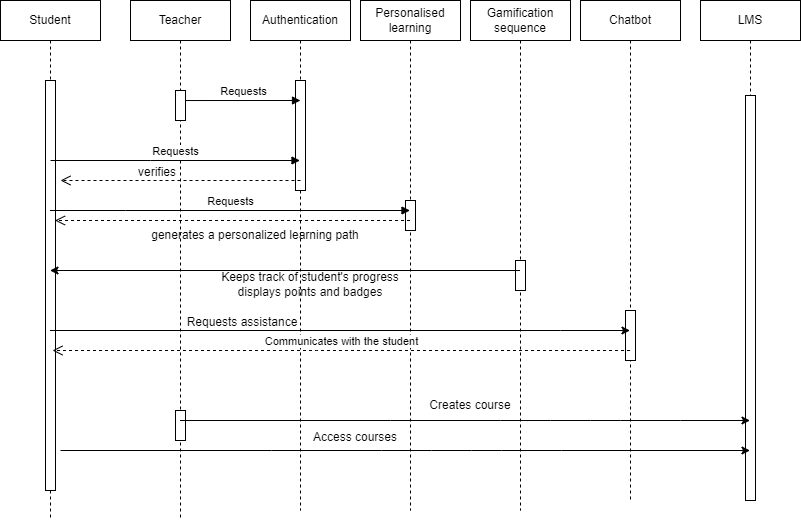

The diagram above was exported from draw.io. Its source (the exported page's mxGraphModel, read from the mxfile embedded in the PNG):
<mxGraphModel dx="794" dy="462" grid="1" gridSize="10" guides="1" tooltips="1" connect="1" arrows="1" fold="1" page="1" pageScale="1" pageWidth="850" pageHeight="1100" math="0" shadow="0">
  <root>
    <mxCell id="0" />
    <mxCell id="1" parent="0" />
    <mxCell id="YtqX-1mWY_iwbsNwL38m-1" value="Student" style="shape=umlLifeline;perimeter=lifelinePerimeter;whiteSpace=wrap;html=1;container=1;dropTarget=0;collapsible=0;recursiveResize=0;outlineConnect=0;portConstraint=eastwest;newEdgeStyle={&quot;edgeStyle&quot;:&quot;elbowEdgeStyle&quot;,&quot;elbow&quot;:&quot;vertical&quot;,&quot;curved&quot;:0,&quot;rounded&quot;:0};" parent="1" vertex="1">
      <mxGeometry x="10" y="260" width="100" height="520" as="geometry" />
    </mxCell>
    <mxCell id="YtqX-1mWY_iwbsNwL38m-8" value="" style="html=1;points=[];perimeter=orthogonalPerimeter;outlineConnect=0;targetShapes=umlLifeline;portConstraint=eastwest;newEdgeStyle={&quot;edgeStyle&quot;:&quot;elbowEdgeStyle&quot;,&quot;elbow&quot;:&quot;vertical&quot;,&quot;curved&quot;:0,&quot;rounded&quot;:0};" parent="YtqX-1mWY_iwbsNwL38m-1" vertex="1">
      <mxGeometry x="45" y="80" width="10" height="410" as="geometry" />
    </mxCell>
    <mxCell id="YtqX-1mWY_iwbsNwL38m-2" value="Gamification sequence" style="shape=umlLifeline;perimeter=lifelinePerimeter;whiteSpace=wrap;html=1;container=1;dropTarget=0;collapsible=0;recursiveResize=0;outlineConnect=0;portConstraint=eastwest;newEdgeStyle={&quot;edgeStyle&quot;:&quot;elbowEdgeStyle&quot;,&quot;elbow&quot;:&quot;vertical&quot;,&quot;curved&quot;:0,&quot;rounded&quot;:0};" parent="1" vertex="1">
      <mxGeometry x="480" y="260" width="100" height="510" as="geometry" />
    </mxCell>
    <mxCell id="YtqX-1mWY_iwbsNwL38m-19" value="" style="html=1;points=[];perimeter=orthogonalPerimeter;outlineConnect=0;targetShapes=umlLifeline;portConstraint=eastwest;newEdgeStyle={&quot;edgeStyle&quot;:&quot;elbowEdgeStyle&quot;,&quot;elbow&quot;:&quot;vertical&quot;,&quot;curved&quot;:0,&quot;rounded&quot;:0};" parent="YtqX-1mWY_iwbsNwL38m-2" vertex="1">
      <mxGeometry x="45" y="260" width="10" height="30" as="geometry" />
    </mxCell>
    <mxCell id="YtqX-1mWY_iwbsNwL38m-3" value="Authentication" style="shape=umlLifeline;perimeter=lifelinePerimeter;whiteSpace=wrap;html=1;container=1;dropTarget=0;collapsible=0;recursiveResize=0;outlineConnect=0;portConstraint=eastwest;newEdgeStyle={&quot;edgeStyle&quot;:&quot;elbowEdgeStyle&quot;,&quot;elbow&quot;:&quot;vertical&quot;,&quot;curved&quot;:0,&quot;rounded&quot;:0};" parent="1" vertex="1">
      <mxGeometry x="260" y="260" width="100" height="510" as="geometry" />
    </mxCell>
    <mxCell id="YtqX-1mWY_iwbsNwL38m-17" value="" style="html=1;points=[];perimeter=orthogonalPerimeter;outlineConnect=0;targetShapes=umlLifeline;portConstraint=eastwest;newEdgeStyle={&quot;edgeStyle&quot;:&quot;elbowEdgeStyle&quot;,&quot;elbow&quot;:&quot;vertical&quot;,&quot;curved&quot;:0,&quot;rounded&quot;:0};" parent="YtqX-1mWY_iwbsNwL38m-3" vertex="1">
      <mxGeometry x="45" y="80" width="10" height="110" as="geometry" />
    </mxCell>
    <mxCell id="YtqX-1mWY_iwbsNwL38m-4" value="Chatbot" style="shape=umlLifeline;perimeter=lifelinePerimeter;whiteSpace=wrap;html=1;container=1;dropTarget=0;collapsible=0;recursiveResize=0;outlineConnect=0;portConstraint=eastwest;newEdgeStyle={&quot;edgeStyle&quot;:&quot;elbowEdgeStyle&quot;,&quot;elbow&quot;:&quot;vertical&quot;,&quot;curved&quot;:0,&quot;rounded&quot;:0};" parent="1" vertex="1">
      <mxGeometry x="590" y="260" width="100" height="500" as="geometry" />
    </mxCell>
    <mxCell id="YtqX-1mWY_iwbsNwL38m-49" value="" style="html=1;points=[];perimeter=orthogonalPerimeter;outlineConnect=0;targetShapes=umlLifeline;portConstraint=eastwest;newEdgeStyle={&quot;edgeStyle&quot;:&quot;elbowEdgeStyle&quot;,&quot;elbow&quot;:&quot;vertical&quot;,&quot;curved&quot;:0,&quot;rounded&quot;:0};" parent="YtqX-1mWY_iwbsNwL38m-4" vertex="1">
      <mxGeometry x="45" y="310" width="10" height="50" as="geometry" />
    </mxCell>
    <mxCell id="YtqX-1mWY_iwbsNwL38m-7" value="LMS" style="shape=umlLifeline;perimeter=lifelinePerimeter;whiteSpace=wrap;html=1;container=1;dropTarget=0;collapsible=0;recursiveResize=0;outlineConnect=0;portConstraint=eastwest;newEdgeStyle={&quot;edgeStyle&quot;:&quot;elbowEdgeStyle&quot;,&quot;elbow&quot;:&quot;vertical&quot;,&quot;curved&quot;:0,&quot;rounded&quot;:0};" parent="1" vertex="1">
      <mxGeometry x="710" y="260" width="100" height="500" as="geometry" />
    </mxCell>
    <mxCell id="YtqX-1mWY_iwbsNwL38m-43" value="" style="html=1;points=[];perimeter=orthogonalPerimeter;outlineConnect=0;targetShapes=umlLifeline;portConstraint=eastwest;newEdgeStyle={&quot;edgeStyle&quot;:&quot;elbowEdgeStyle&quot;,&quot;elbow&quot;:&quot;vertical&quot;,&quot;curved&quot;:0,&quot;rounded&quot;:0};" parent="YtqX-1mWY_iwbsNwL38m-7" vertex="1">
      <mxGeometry x="45" y="95" width="10" height="405" as="geometry" />
    </mxCell>
    <mxCell id="YtqX-1mWY_iwbsNwL38m-20" value="Teacher" style="shape=umlLifeline;perimeter=lifelinePerimeter;whiteSpace=wrap;html=1;container=1;dropTarget=0;collapsible=0;recursiveResize=0;outlineConnect=0;portConstraint=eastwest;newEdgeStyle={&quot;edgeStyle&quot;:&quot;elbowEdgeStyle&quot;,&quot;elbow&quot;:&quot;vertical&quot;,&quot;curved&quot;:0,&quot;rounded&quot;:0};" parent="1" vertex="1">
      <mxGeometry x="140" y="260" width="100" height="520" as="geometry" />
    </mxCell>
    <mxCell id="YtqX-1mWY_iwbsNwL38m-21" value="" style="html=1;points=[];perimeter=orthogonalPerimeter;outlineConnect=0;targetShapes=umlLifeline;portConstraint=eastwest;newEdgeStyle={&quot;edgeStyle&quot;:&quot;elbowEdgeStyle&quot;,&quot;elbow&quot;:&quot;vertical&quot;,&quot;curved&quot;:0,&quot;rounded&quot;:0};" parent="YtqX-1mWY_iwbsNwL38m-20" vertex="1">
      <mxGeometry x="45" y="90" width="10" height="30" as="geometry" />
    </mxCell>
    <mxCell id="YtqX-1mWY_iwbsNwL38m-53" value="" style="html=1;points=[];perimeter=orthogonalPerimeter;outlineConnect=0;targetShapes=umlLifeline;portConstraint=eastwest;newEdgeStyle={&quot;edgeStyle&quot;:&quot;elbowEdgeStyle&quot;,&quot;elbow&quot;:&quot;vertical&quot;,&quot;curved&quot;:0,&quot;rounded&quot;:0};" parent="YtqX-1mWY_iwbsNwL38m-20" vertex="1">
      <mxGeometry x="45" y="410" width="10" height="30" as="geometry" />
    </mxCell>
    <mxCell id="YtqX-1mWY_iwbsNwL38m-24" value="verifies" style="text;strokeColor=none;fillColor=none;align=left;verticalAlign=middle;spacingTop=-1;spacingLeft=4;spacingRight=4;rotatable=0;labelPosition=right;points=[];portConstraint=eastwest;" parent="1" vertex="1">
      <mxGeometry x="122" y="424" width="20" height="14" as="geometry" />
    </mxCell>
    <mxCell id="YtqX-1mWY_iwbsNwL38m-28" value="Personalised learning" style="shape=umlLifeline;perimeter=lifelinePerimeter;whiteSpace=wrap;html=1;container=1;dropTarget=0;collapsible=0;recursiveResize=0;outlineConnect=0;portConstraint=eastwest;newEdgeStyle={&quot;edgeStyle&quot;:&quot;elbowEdgeStyle&quot;,&quot;elbow&quot;:&quot;vertical&quot;,&quot;curved&quot;:0,&quot;rounded&quot;:0};" parent="1" vertex="1">
      <mxGeometry x="370" y="260" width="100" height="510" as="geometry" />
    </mxCell>
    <mxCell id="YtqX-1mWY_iwbsNwL38m-29" value="" style="html=1;points=[];perimeter=orthogonalPerimeter;outlineConnect=0;targetShapes=umlLifeline;portConstraint=eastwest;newEdgeStyle={&quot;edgeStyle&quot;:&quot;elbowEdgeStyle&quot;,&quot;elbow&quot;:&quot;vertical&quot;,&quot;curved&quot;:0,&quot;rounded&quot;:0};" parent="YtqX-1mWY_iwbsNwL38m-28" vertex="1">
      <mxGeometry x="45" y="200" width="10" height="30" as="geometry" />
    </mxCell>
    <mxCell id="YtqX-1mWY_iwbsNwL38m-30" value="Requests" style="html=1;verticalAlign=bottom;endArrow=block;edgeStyle=elbowEdgeStyle;elbow=vertical;curved=0;rounded=0;" parent="1" source="YtqX-1mWY_iwbsNwL38m-1" target="YtqX-1mWY_iwbsNwL38m-28" edge="1">
      <mxGeometry width="80" relative="1" as="geometry">
        <mxPoint x="65" y="500" as="sourcePoint" />
        <mxPoint x="315" y="470" as="targetPoint" />
        <Array as="points">
          <mxPoint x="135" y="470" />
          <mxPoint x="285" y="510" />
          <mxPoint x="225" y="630" />
        </Array>
      </mxGeometry>
    </mxCell>
    <mxCell id="YtqX-1mWY_iwbsNwL38m-33" value="" style="html=1;verticalAlign=bottom;endArrow=open;dashed=1;endSize=8;edgeStyle=elbowEdgeStyle;elbow=vertical;curved=0;rounded=0;" parent="1" source="YtqX-1mWY_iwbsNwL38m-28" edge="1">
      <mxGeometry x="-0.5248" y="250" relative="1" as="geometry">
        <mxPoint x="315.5" y="480" as="sourcePoint" />
        <mxPoint x="64.5" y="480" as="targetPoint" />
        <Array as="points">
          <mxPoint x="175.5" y="480" />
          <mxPoint x="185.5" y="520" />
          <mxPoint x="195.5" y="530" />
        </Array>
        <mxPoint x="1" as="offset" />
      </mxGeometry>
    </mxCell>
    <mxCell id="YtqX-1mWY_iwbsNwL38m-36" value="generates a personalized learning path" style="text;html=1;strokeColor=none;fillColor=none;align=center;verticalAlign=middle;whiteSpace=wrap;rounded=0;" parent="1" vertex="1">
      <mxGeometry x="110" y="480" width="310" height="30" as="geometry" />
    </mxCell>
    <mxCell id="YtqX-1mWY_iwbsNwL38m-38" value="Requests" style="html=1;verticalAlign=bottom;endArrow=block;edgeStyle=elbowEdgeStyle;elbow=vertical;curved=0;rounded=0;" parent="1" target="YtqX-1mWY_iwbsNwL38m-3" edge="1">
      <mxGeometry width="80" relative="1" as="geometry">
        <mxPoint x="60" y="420" as="sourcePoint" />
        <mxPoint x="140" y="420" as="targetPoint" />
      </mxGeometry>
    </mxCell>
    <mxCell id="YtqX-1mWY_iwbsNwL38m-39" value="" style="html=1;verticalAlign=bottom;endArrow=open;dashed=1;endSize=8;edgeStyle=elbowEdgeStyle;elbow=vertical;curved=0;rounded=0;" parent="1" edge="1">
      <mxGeometry x="-0.5248" y="250" relative="1" as="geometry">
        <mxPoint x="310" y="440" as="sourcePoint" />
        <mxPoint x="70" y="440" as="targetPoint" />
        <Array as="points">
          <mxPoint x="180" y="440" />
          <mxPoint x="190" y="480" />
          <mxPoint x="200" y="490" />
        </Array>
        <mxPoint x="1" as="offset" />
      </mxGeometry>
    </mxCell>
    <mxCell id="YtqX-1mWY_iwbsNwL38m-45" value="" style="endArrow=classic;html=1;rounded=0;" parent="1" source="YtqX-1mWY_iwbsNwL38m-2" target="YtqX-1mWY_iwbsNwL38m-1" edge="1">
      <mxGeometry width="50" height="50" relative="1" as="geometry">
        <mxPoint x="370" y="580" as="sourcePoint" />
        <mxPoint x="420" y="530" as="targetPoint" />
        <Array as="points">
          <mxPoint x="300" y="530" />
        </Array>
      </mxGeometry>
    </mxCell>
    <mxCell id="YtqX-1mWY_iwbsNwL38m-46" value="Keeps track of&amp;nbsp;student's progress&lt;br&gt;displays points and badges" style="text;html=1;strokeColor=none;fillColor=none;align=center;verticalAlign=middle;whiteSpace=wrap;rounded=0;" parent="1" vertex="1">
      <mxGeometry x="210" y="529" width="220" height="30" as="geometry" />
    </mxCell>
    <mxCell id="YtqX-1mWY_iwbsNwL38m-50" value="" style="endArrow=classic;html=1;rounded=0;" parent="1" source="YtqX-1mWY_iwbsNwL38m-1" target="YtqX-1mWY_iwbsNwL38m-4" edge="1">
      <mxGeometry width="50" height="50" relative="1" as="geometry">
        <mxPoint x="410" y="540" as="sourcePoint" />
        <mxPoint x="460" y="490" as="targetPoint" />
        <Array as="points">
          <mxPoint x="570" y="590" />
        </Array>
      </mxGeometry>
    </mxCell>
    <mxCell id="YtqX-1mWY_iwbsNwL38m-51" value="Requests assistance" style="text;html=1;strokeColor=none;fillColor=none;align=center;verticalAlign=middle;whiteSpace=wrap;rounded=0;" parent="1" vertex="1">
      <mxGeometry x="157" y="567" width="190" height="30" as="geometry" />
    </mxCell>
    <mxCell id="YtqX-1mWY_iwbsNwL38m-52" value="Communicates with the student" style="html=1;verticalAlign=bottom;endArrow=open;dashed=1;endSize=8;edgeStyle=elbowEdgeStyle;elbow=vertical;curved=0;rounded=0;" parent="1" source="YtqX-1mWY_iwbsNwL38m-4" edge="1">
      <mxGeometry relative="1" as="geometry">
        <mxPoint x="142" y="610" as="sourcePoint" />
        <mxPoint x="62" y="610" as="targetPoint" />
      </mxGeometry>
    </mxCell>
    <mxCell id="YtqX-1mWY_iwbsNwL38m-54" value="" style="endArrow=classic;html=1;rounded=0;" parent="1" source="YtqX-1mWY_iwbsNwL38m-20" target="YtqX-1mWY_iwbsNwL38m-7" edge="1">
      <mxGeometry width="50" height="50" relative="1" as="geometry">
        <mxPoint x="390" y="580" as="sourcePoint" />
        <mxPoint x="440" y="530" as="targetPoint" />
        <Array as="points">
          <mxPoint x="400" y="680" />
          <mxPoint x="510" y="680" />
          <mxPoint x="560" y="680" />
          <mxPoint x="600" y="680" />
          <mxPoint x="630" y="680" />
          <mxPoint x="690" y="680" />
        </Array>
      </mxGeometry>
    </mxCell>
    <mxCell id="YtqX-1mWY_iwbsNwL38m-55" value="Creates course" style="text;html=1;strokeColor=none;fillColor=none;align=center;verticalAlign=middle;whiteSpace=wrap;rounded=0;" parent="1" vertex="1">
      <mxGeometry x="430" y="650" width="100" height="30" as="geometry" />
    </mxCell>
    <mxCell id="YtqX-1mWY_iwbsNwL38m-56" value="" style="endArrow=classic;html=1;rounded=0;" parent="1" target="YtqX-1mWY_iwbsNwL38m-7" edge="1">
      <mxGeometry width="50" height="50" relative="1" as="geometry">
        <mxPoint x="70" y="710" as="sourcePoint" />
        <mxPoint x="641" y="710" as="targetPoint" />
        <Array as="points">
          <mxPoint x="281" y="710" />
          <mxPoint x="391" y="710" />
          <mxPoint x="441" y="710" />
          <mxPoint x="481" y="710" />
          <mxPoint x="511" y="710" />
          <mxPoint x="571" y="710" />
        </Array>
      </mxGeometry>
    </mxCell>
    <mxCell id="YtqX-1mWY_iwbsNwL38m-57" value="Access courses" style="text;html=1;strokeColor=none;fillColor=none;align=center;verticalAlign=middle;whiteSpace=wrap;rounded=0;" parent="1" vertex="1">
      <mxGeometry x="305" y="682" width="120" height="30" as="geometry" />
    </mxCell>
    <mxCell id="7kfiqX3imYG4fvyc5OQl-1" value="Requests" style="html=1;verticalAlign=bottom;endArrow=block;edgeStyle=elbowEdgeStyle;elbow=vertical;curved=0;rounded=0;" parent="1" edge="1">
      <mxGeometry width="80" relative="1" as="geometry">
        <mxPoint x="195" y="360.03" as="sourcePoint" />
        <mxPoint x="310" y="360" as="targetPoint" />
      </mxGeometry>
    </mxCell>
  </root>
</mxGraphModel>